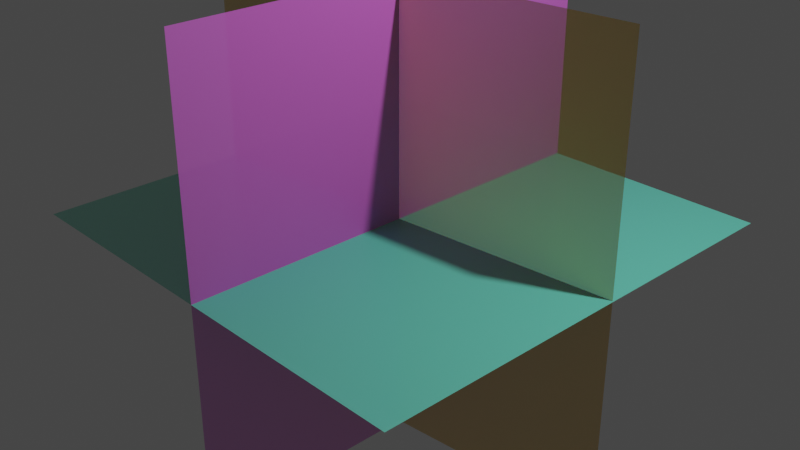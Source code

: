 # Source: Sorounding_Blender_Model_Version1.blend  (saved by Blender 3.6.13; exported with 4.5.12 LTS)
import bpy
from mathutils import Matrix  # noqa: F401  (used for matrix-valued properties, if any)

bpy.ops.wm.read_factory_settings(use_empty=True)
scene = bpy.context.scene
scene.name = 'Scene'

# ---- collections
col_collection = bpy.data.collections.new('Collection'); scene.collection.children.link(col_collection)

# ---- materials (node trees are filled in below, after node groups)
mat_material_001 = bpy.data.materials.new('Material.001')
mat_material_001.surface_render_method = 'BLENDED'
mat_material_001.blend_method = 'BLEND'
mat_material_001.use_transparent_shadow = False
mat_material_002 = bpy.data.materials.new('Material.002')
mat_material_002.surface_render_method = 'BLENDED'
mat_material_002.blend_method = 'BLEND'
mat_material_002.use_transparent_shadow = False
mat_material_003 = bpy.data.materials.new('Material.003')
mat_material_003.surface_render_method = 'BLENDED'
mat_material_003.blend_method = 'BLEND'
mat_material_003.use_transparent_shadow = False
mat_explode_fade = bpy.data.materials.new('Explode Fade')
mat_explode_fade.surface_render_method = 'BLENDED'
mat_explode_fade.blend_method = 'BLEND'

# ---- material node trees
mat_material_001.use_nodes = True; mat_material_001.node_tree.nodes.clear()
_N = mat_material_001.node_tree.nodes; _L = mat_material_001.node_tree.links
n0 = _N.new('ShaderNodeBsdfPrincipled'); n0.name = 'Principled BSDF'; n0.location = (10, 300)
n0.distribution = 'GGX'
n0.subsurface_method = 'RANDOM_WALK_SKIN'
n0.inputs[0].default_value = (0.1356, 0.8, 0.5961, 1.0)
n0.inputs[3].default_value = 1.45
n0.inputs[4].default_value = 0.7
n0.inputs[27].default_value = (0.0, 0.0, 0.0, 1.0)
n0.inputs[28].default_value = 1.0
n1 = _N.new('ShaderNodeOutputMaterial'); n1.name = 'Material Output'; n1.location = (300, 300)
_L.new(n0.outputs[0], n1.inputs[0])
n1.is_active_output = True
mat_material_002.use_nodes = True; mat_material_002.node_tree.nodes.clear()
_N = mat_material_002.node_tree.nodes; _L = mat_material_002.node_tree.links
n0 = _N.new('ShaderNodeBsdfPrincipled'); n0.name = 'Principled BSDF'; n0.location = (10, 300)
n0.distribution = 'GGX'
n0.subsurface_method = 'RANDOM_WALK_SKIN'
n0.inputs[0].default_value = (0.8, 0.1402, 0.7885, 1.0)
n0.inputs[3].default_value = 1.45
n0.inputs[4].default_value = 0.7
n0.inputs[27].default_value = (0.0, 0.0, 0.0, 1.0)
n0.inputs[28].default_value = 1.0
n1 = _N.new('ShaderNodeOutputMaterial'); n1.name = 'Material Output'; n1.location = (300, 300)
_L.new(n0.outputs[0], n1.inputs[0])
n1.is_active_output = True
mat_material_003.use_nodes = True; mat_material_003.node_tree.nodes.clear()
_N = mat_material_003.node_tree.nodes; _L = mat_material_003.node_tree.links
n0 = _N.new('ShaderNodeBsdfPrincipled'); n0.name = 'Principled BSDF'; n0.location = (10, 300)
n0.distribution = 'GGX'
n0.subsurface_method = 'RANDOM_WALK_SKIN'
n0.inputs[0].default_value = (0.8, 0.4878, 0.03009, 1.0)
n0.inputs[3].default_value = 1.45
n0.inputs[4].default_value = 0.7
n0.inputs[27].default_value = (0.0, 0.0, 0.0, 1.0)
n0.inputs[28].default_value = 1.0
n1 = _N.new('ShaderNodeOutputMaterial'); n1.name = 'Material Output'; n1.location = (300, 300)
_L.new(n0.outputs[0], n1.inputs[0])
n1.is_active_output = True
mat_explode_fade.use_nodes = True; mat_explode_fade.node_tree.nodes.clear()
_N = mat_explode_fade.node_tree.nodes; _L = mat_explode_fade.node_tree.links
n0 = _N.new('ShaderNodeBsdfPrincipled'); n0.name = 'Principled BSDF'; n0.location = (10, 300)
n0.distribution = 'GGX'
n0.subsurface_method = 'RANDOM_WALK_SKIN'
n0.inputs[3].default_value = 1.45
n0.inputs[27].default_value = (0.0, 0.0, 0.0, 1.0)
n0.inputs[28].default_value = 1.0
n1 = _N.new('ShaderNodeOutputMaterial'); n1.name = 'Material Output'; n1.location = (300, 300)
n2 = _N.new('ShaderNodeMixShader'); n2.name = 'Mix Shader'; n2.location = (-190, -100)
n3 = _N.new('ShaderNodeBsdfTransparent'); n3.name = 'Transparent BSDF'; n3.location = (-390, -100)
n4 = _N.new('ShaderNodeValToRGB'); n4.name = 'Color Ramp'; n4.location = (-590, -100)
while len(n4.color_ramp.elements) > 1: n4.color_ramp.elements.remove(n4.color_ramp.elements[-1])
n4.color_ramp.elements[0].position = 0.0; n4.color_ramp.elements[0].color = (0.0, 0.0, 0.0, 0.0)
_e = n4.color_ramp.elements.new(1.0); _e.color = (1.0, 1.0, 1.0, 1.0)
n5 = _N.new('ShaderNodeSeparateXYZ'); n5.name = 'Separate XYZ'; n5.location = (-790, -100)
n6 = _N.new('ShaderNodeUVMap'); n6.name = 'UV Map'; n6.location = (-990, -100)
n6.uv_map = 'Explode fade'
_L.new(n0.outputs[0], n2.inputs[1])
_L.new(n2.outputs[0], n1.inputs[0])
_L.new(n3.outputs[0], n2.inputs[2])
_L.new(n4.outputs[1], n2.inputs[0])
_L.new(n5.outputs[0], n4.inputs[0])
_L.new(n6.outputs[0], n5.inputs[0])
n1.is_active_output = True

# ---- world
world_world = bpy.data.worlds.new('World'); scene.world = world_world
world_world.use_nodes = True; world_world.node_tree.nodes.clear()
_N = world_world.node_tree.nodes; _L = world_world.node_tree.links
n0 = _N.new('ShaderNodeOutputWorld'); n0.name = 'World Output'; n0.location = (300, 300)
n1 = _N.new('ShaderNodeBackground'); n1.name = 'Background'; n1.location = (10, 300)
n1.inputs[0].default_value = (0.05088, 0.05088, 0.05088, 1.0)
_L.new(n1.outputs[0], n0.inputs[0])
n0.is_active_output = True
world_world.color = (0.05088, 0.05088, 0.05088)
world_world.use_sun_shadow = False
world_world.sun_shadow_jitter_overblur = 0.0

# ---- cameras
cam_camera = bpy.data.cameras.new('Camera')
cam_camera.clip_end = 100.0
cam_camera.ortho_scale = 7.314

# ---- lights
light_light = bpy.data.lights.new('Light', 'POINT')
light_light.transmission_factor = 0.0
light_light.energy = 1000.0
light_light.shadow_soft_size = 0.1
light_light.shadow_maximum_resolution = 0.006
light_light.use_absolute_resolution = True

# ---- meshes
me_plane = bpy.data.meshes.new('Plane')
me_plane.from_pydata([(-1.0, -1.0, 0.0), (1.0, -1.0, 0.0), (-1.0, 1.0, 0.0), (1.0, 1.0, 0.0)], [], [(0, 1, 3, 2)])
_uv = me_plane.uv_layers.new(name='UVMap')
_uv.uv.foreach_set('vector', [0.0, 0.0, 1.0, 0.0, 1.0, 1.0, 0.0, 1.0])
me_plane.materials.append(mat_material_001)
me_plane.update()
me_plane_001 = bpy.data.meshes.new('Plane.001')
me_plane_001.from_pydata([(-1.0, -1.0, 0.0), (1.0, -1.0, 0.0), (-1.0, 1.0, 0.0), (1.0, 1.0, 0.0)], [], [(0, 1, 3, 2)])
_uv = me_plane_001.uv_layers.new(name='UVMap')
_uv.uv.foreach_set('vector', [0.0, 0.0, 1.0, 0.0, 1.0, 1.0, 0.0, 1.0])
me_plane_001.materials.append(mat_material_002)
me_plane_001.update()
me_plane_002 = bpy.data.meshes.new('Plane.002')
me_plane_002.from_pydata([(-1.0, -1.0, 0.0), (1.0, -1.0, 0.0), (-1.0, 1.0, 0.0), (1.0, 1.0, 0.0)], [], [(0, 1, 3, 2)])
_uv = me_plane_002.uv_layers.new(name='UVMap')
_uv.uv.foreach_set('vector', [0.0, 0.0, 1.0, 0.0, 1.0, 1.0, 0.0, 1.0])
me_plane_002.materials.append(mat_material_003)
me_plane_002.update()
me_cube_001 = bpy.data.meshes.new('Cube.001')
me_cube_001.from_pydata([(-1.0, -1.0, -1.0), (-1.0, -1.0, 1.0), (-1.0, 1.0, -1.0), (-1.0, 1.0, 1.0), (1.0, -1.0, -1.0), (1.0, -1.0, 1.0), (1.0, 1.0, -1.0), (1.0, 1.0, 1.0)], [], [(0, 1, 3, 2), (2, 3, 7, 6), (6, 7, 5, 4), (4, 5, 1, 0), (2, 6, 4, 0), (7, 3, 1, 5)])
_uv = me_cube_001.uv_layers.new(name='UVMap')
_uv.uv.foreach_set('vector', [0.375, 0.0, 0.625, 0.0, 0.625, 0.25, 0.375, 0.25, 0.375, 0.25, 0.625, 0.25, 0.625, 0.5, 0.375, 0.5, 0.375, 0.5, 0.625, 0.5, 0.625, 0.75, 0.375, 0.75, 0.375, 0.75, 0.625, 0.75, 0.625, 1.0, 0.375, 1.0, 0.125, 0.5, 0.375, 0.5, 0.375, 0.75, 0.125, 0.75, 0.625, 0.5, 0.875, 0.5, 0.875, 0.75, 0.625, 0.75])
_uv.active_render = True
_uv = me_cube_001.uv_layers.new(name='Explode fade')
_uv.uv.foreach_set('vector', [0.375, 0.0, 0.625, 0.0, 0.625, 0.25, 0.375, 0.25, 0.375, 0.25, 0.625, 0.25, 0.625, 0.5, 0.375, 0.5, 0.375, 0.5, 0.625, 0.5, 0.625, 0.75, 0.375, 0.75, 0.375, 0.75, 0.625, 0.75, 0.625, 1.0, 0.375, 1.0, 0.125, 0.5, 0.375, 0.5, 0.375, 0.75, 0.125, 0.75, 0.625, 0.5, 0.875, 0.5, 0.875, 0.75, 0.625, 0.75])
me_cube_001.materials.append(mat_explode_fade)
me_cube_001.update()
me_cube_002 = bpy.data.meshes.new('Cube.002')
me_cube_002.from_pydata([(-1.0, -1.0, -1.0), (-1.0, -1.0, 1.0), (-1.0, 1.0, -1.0), (-1.0, 1.0, 1.0), (1.0, -1.0, -1.0), (1.0, -1.0, 1.0), (1.0, 1.0, -1.0), (1.0, 1.0, 1.0)], [], [(0, 1, 3, 2), (2, 3, 7, 6), (6, 7, 5, 4), (4, 5, 1, 0), (2, 6, 4, 0), (7, 3, 1, 5)])
_uv = me_cube_002.uv_layers.new(name='UVMap')
_uv.uv.foreach_set('vector', [0.375, 0.0, 0.625, 0.0, 0.625, 0.25, 0.375, 0.25, 0.375, 0.25, 0.625, 0.25, 0.625, 0.5, 0.375, 0.5, 0.375, 0.5, 0.625, 0.5, 0.625, 0.75, 0.375, 0.75, 0.375, 0.75, 0.625, 0.75, 0.625, 1.0, 0.375, 1.0, 0.125, 0.5, 0.375, 0.5, 0.375, 0.75, 0.125, 0.75, 0.625, 0.5, 0.875, 0.5, 0.875, 0.75, 0.625, 0.75])
me_cube_002.update()
me_cube_003 = bpy.data.meshes.new('Cube.003')
me_cube_003.from_pydata([(-1.0, -1.0, -1.0), (-1.0, -1.0, 1.0), (-1.0, 1.0, -1.0), (-1.0, 1.0, 1.0), (1.0, -1.0, -1.0), (1.0, -1.0, 1.0), (1.0, 1.0, -1.0), (1.0, 1.0, 1.0)], [], [(0, 1, 3, 2), (2, 3, 7, 6), (6, 7, 5, 4), (4, 5, 1, 0), (2, 6, 4, 0), (7, 3, 1, 5)])
_uv = me_cube_003.uv_layers.new(name='UVMap')
_uv.uv.foreach_set('vector', [0.375, 0.0, 0.625, 0.0, 0.625, 0.25, 0.375, 0.25, 0.375, 0.25, 0.625, 0.25, 0.625, 0.5, 0.375, 0.5, 0.375, 0.5, 0.625, 0.5, 0.625, 0.75, 0.375, 0.75, 0.375, 0.75, 0.625, 0.75, 0.625, 1.0, 0.375, 1.0, 0.125, 0.5, 0.375, 0.5, 0.375, 0.75, 0.125, 0.75, 0.625, 0.5, 0.875, 0.5, 0.875, 0.75, 0.625, 0.75])
me_cube_003.update()
me_cube_004 = bpy.data.meshes.new('Cube.004')
me_cube_004.from_pydata([(-1.0, -1.0, -1.0), (-1.0, -1.0, 1.0), (-1.0, 1.0, -1.0), (-1.0, 1.0, 1.0), (1.0, -1.0, -1.0), (1.0, -1.0, 1.0), (1.0, 1.0, -1.0), (1.0, 1.0, 1.0)], [], [(0, 1, 3, 2), (2, 3, 7, 6), (6, 7, 5, 4), (4, 5, 1, 0), (2, 6, 4, 0), (7, 3, 1, 5)])
_uv = me_cube_004.uv_layers.new(name='UVMap')
_uv.uv.foreach_set('vector', [0.375, 0.0, 0.625, 0.0, 0.625, 0.25, 0.375, 0.25, 0.375, 0.25, 0.625, 0.25, 0.625, 0.5, 0.375, 0.5, 0.375, 0.5, 0.625, 0.5, 0.625, 0.75, 0.375, 0.75, 0.375, 0.75, 0.625, 0.75, 0.625, 1.0, 0.375, 1.0, 0.125, 0.5, 0.375, 0.5, 0.375, 0.75, 0.125, 0.75, 0.625, 0.5, 0.875, 0.5, 0.875, 0.75, 0.625, 0.75])
me_cube_004.update()
me_cube_005 = bpy.data.meshes.new('Cube.005')
me_cube_005.from_pydata([(-1.0, -1.0, -1.0), (-1.0, -1.0, 1.0), (-1.0, 1.0, -1.0), (-1.0, 1.0, 1.0), (1.0, -1.0, -1.0), (1.0, -1.0, 1.0), (1.0, 1.0, -1.0), (1.0, 1.0, 1.0)], [], [(0, 1, 3, 2), (2, 3, 7, 6), (6, 7, 5, 4), (4, 5, 1, 0), (2, 6, 4, 0), (7, 3, 1, 5)])
_uv = me_cube_005.uv_layers.new(name='UVMap')
_uv.uv.foreach_set('vector', [0.375, 0.0, 0.625, 0.0, 0.625, 0.25, 0.375, 0.25, 0.375, 0.25, 0.625, 0.25, 0.625, 0.5, 0.375, 0.5, 0.375, 0.5, 0.625, 0.5, 0.625, 0.75, 0.375, 0.75, 0.375, 0.75, 0.625, 0.75, 0.625, 1.0, 0.375, 1.0, 0.125, 0.5, 0.375, 0.5, 0.375, 0.75, 0.125, 0.75, 0.625, 0.5, 0.875, 0.5, 0.875, 0.75, 0.625, 0.75])
me_cube_005.update()

# ---- objects
ob_light = bpy.data.objects.new('Light', light_light)
ob_camera = bpy.data.objects.new('Camera', cam_camera)
ob_plane = bpy.data.objects.new('Plane', me_plane)
ob_plane_001 = bpy.data.objects.new('Plane.001', me_plane_001)
ob_plane_002 = bpy.data.objects.new('Plane.002', me_plane_002)
ob_cube = bpy.data.objects.new('Cube', me_cube_001)
ob_cube_001 = bpy.data.objects.new('Cube.001', me_cube_002)
ob_cube_002 = bpy.data.objects.new('Cube.002', me_cube_003)
ob_cube_003 = bpy.data.objects.new('Cube.003', me_cube_004)
ob_cube_004 = bpy.data.objects.new('Cube.004', me_cube_005)

# ---- transforms, parenting, visibility, modifiers, constraints
ob_light.location = (4.076, 1.005, 5.904)
ob_light.rotation_euler = (0.6503, 0.05522, 1.866)
ob_light.lock_rotations_4d = False
ob_light.empty_display_type = 'ARROWS'
ob_light.color = (0.0, 0.0, 0.0, 0.0)
ob_light.lineart.crease_threshold = 0.0
ob_camera.location = (7.359, -6.926, 4.958)
ob_camera.rotation_euler = (1.109, 0.0, 0.8149)
ob_camera.lock_rotations_4d = False
ob_camera.empty_display_type = 'ARROWS'
ob_camera.color = (0.0, 0.0, 0.0, 0.0)
ob_camera.display_type = 'WIRE'
ob_camera.lineart.crease_threshold = 0.0
ob_plane.location = (0.0, 0.0, 0.0)
ob_plane.rotation_euler = (0.0, 0.0, 1.571)
ob_plane.scale = (2.5, 2.5, 0.0)
ob_plane_001.location = (0.0, 0.0, 0.0)
ob_plane_001.rotation_euler = (1.571, 0.0, 1.571)
ob_plane_001.scale = (2.5, 2.5, 0.0)
ob_plane_002.location = (0.0, 0.0, 0.0)
ob_plane_002.rotation_euler = (1.571, 0.0, 0.09543)
ob_plane_002.scale = (2.5, 2.5, 0.0)
ob_cube.location = (0.0, 0.0, 0.0)
_m = ob_cube.modifiers.new('ParticleSystem', 'PARTICLE_SYSTEM')
_m = ob_cube.modifiers.new('Explode', 'EXPLODE')
_m.use_edge_cut = True
_m.show_dead = False
_m.particle_uv = 'Explode fade'
ob_cube_001.location = (0.0, 0.0, 0.0)
ob_cube_001.scale = (0.0, 0.0, 0.0)
ob_cube_002.location = (0.0, 0.0, 0.0)
ob_cube_002.scale = (0.0, 0.0, 0.0)
ob_cube_003.location = (0.0, 0.0, 0.0)
ob_cube_003.scale = (0.0, 0.0, 0.0)
ob_cube_004.location = (0.0, 0.0, 0.0)
ob_cube_004.scale = (0.0, 0.0, 0.0)

# ---- collection membership
col_collection.objects.link(ob_light)
col_collection.objects.link(ob_camera)
col_collection.objects.link(ob_plane)
col_collection.objects.link(ob_plane_001)
col_collection.objects.link(ob_plane_002)
col_collection.objects.link(ob_cube)
col_collection.objects.link(ob_cube_001)
col_collection.objects.link(ob_cube_002)
col_collection.objects.link(ob_cube_003)
col_collection.objects.link(ob_cube_004)

# ---- scene / render settings (as saved in the file)
scene.camera = ob_camera
scene.frame_start = 1; scene.frame_end = 2400; scene.frame_set(1070)
scene.render.engine = 'BLENDER_EEVEE_NEXT'
scene.cycles.sampling_pattern = 'TABULATED_SOBOL'
scene.view_settings.view_transform = 'Filmic'
bpy.context.view_layer.update()

